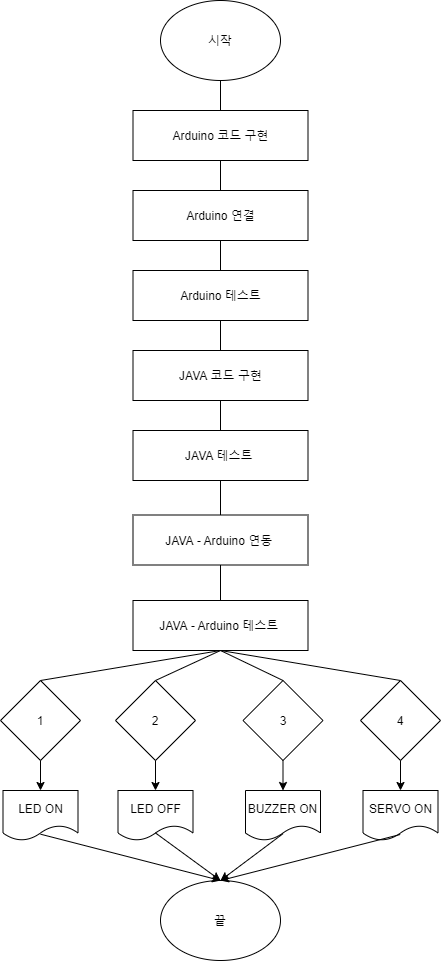

The diagram above was exported from draw.io. Its source (the exported page's mxGraphModel, read from the mxfile embedded in the PNG):
<mxGraphModel dx="2012" dy="1804" grid="1" gridSize="10" guides="1" tooltips="1" connect="1" arrows="1" fold="1" page="1" pageScale="1" pageWidth="827" pageHeight="1169" math="0" shadow="0">
  <root>
    <mxCell id="0" />
    <mxCell id="1" parent="0" />
    <mxCell id="aT45ZPhJo0_LwrAcNBUg-70" value="시작" style="ellipse;whiteSpace=wrap;html=1;" parent="1" vertex="1">
      <mxGeometry x="95" y="-10" width="120" height="80" as="geometry" />
    </mxCell>
    <mxCell id="AoU24fDboEse4cOPIsGV-1" value="Arduino 코드 구현" style="rounded=0;whiteSpace=wrap;html=1;" vertex="1" parent="1">
      <mxGeometry x="67.5" y="100" width="175" height="50" as="geometry" />
    </mxCell>
    <mxCell id="AoU24fDboEse4cOPIsGV-2" value="Arduino 연결" style="rounded=0;whiteSpace=wrap;html=1;" vertex="1" parent="1">
      <mxGeometry x="67.5" y="180" width="175" height="50" as="geometry" />
    </mxCell>
    <mxCell id="AoU24fDboEse4cOPIsGV-3" value="Arduino 테스트" style="rounded=0;whiteSpace=wrap;html=1;" vertex="1" parent="1">
      <mxGeometry x="67.5" y="260" width="175" height="50" as="geometry" />
    </mxCell>
    <mxCell id="AoU24fDboEse4cOPIsGV-5" value="JAVA 코드 구현" style="rounded=0;whiteSpace=wrap;html=1;" vertex="1" parent="1">
      <mxGeometry x="67.5" y="340" width="175" height="50" as="geometry" />
    </mxCell>
    <mxCell id="AoU24fDboEse4cOPIsGV-6" value="JAVA 테스트&amp;nbsp;&lt;span style=&quot;color: rgba(0 , 0 , 0 , 0) ; font-family: monospace ; font-size: 0px&quot;&gt;%3CmxGraphModel%3E%3Croot%3E%3CmxCell%20id%3D%220%22%2F%3E%3CmxCell%20id%3D%221%22%20parent%3D%220%22%2F%3E%3CmxCell%20id%3D%222%22%20value%3D%22JAVA%20%EC%BD%94%EB%93%9C%20%EA%B5%AC%ED%98%84%22%20style%3D%22rounded%3D0%3BwhiteSpace%3Dwrap%3Bhtml%3D1%3B%22%20vertex%3D%221%22%20parent%3D%221%22%3E%3CmxGeometry%20x%3D%2267.5%22%20y%3D%22420%22%20width%3D%22175%22%20height%3D%2250%22%20as%3D%22geometry%22%2F%3E%3C%2FmxCell%3E%3C%2Froot%3E%3C%2FmxGraphModel%3E&amp;nbsp;&lt;/span&gt;&lt;font color=&quot;rgba(0, 0, 0, 0)&quot; face=&quot;monospace&quot;&gt;&lt;span style=&quot;font-size: 0px&quot;&gt;Arduino&lt;/span&gt;&lt;/font&gt;" style="rounded=0;whiteSpace=wrap;html=1;" vertex="1" parent="1">
      <mxGeometry x="67.5" y="420" width="175" height="50" as="geometry" />
    </mxCell>
    <mxCell id="AoU24fDboEse4cOPIsGV-7" value="JAVA -&amp;nbsp;Arduino 연동&amp;nbsp;&lt;span style=&quot;color: rgba(0 , 0 , 0 , 0) ; font-family: monospace ; font-size: 0px&quot;&gt;%3CmxGraphModel%3E%3Croot%3E%3CmxCell%20id%3D%220%22%2F%3E%3CmxCell%20id%3D%221%22%20parent%3D%220%22%2F%3E%3CmxCell%20id%3D%222%22%20value%3D%22JAVA%20%EC%BD%94%EB%93%9C%20%EA%B5%AC%ED%98%84%22%20style%3D%22rounded%3D0%3BwhiteSpace%3Dwrap%3Bhtml%3D1%3B%22%20vertex%3D%221%22%20parent%3D%221%22%3E%3CmxGeometry%20x%3D%2267.5%22%20y%3D%22420%22%20width%3D%22175%22%20height%3D%2250%22%20as%3D%22geometry%22%2F%3E%3C%2FmxCell%3E%3C%2Froot%3E%3C%2FmxGraphModel%3E&amp;nbsp;&lt;/span&gt;" style="rounded=0;whiteSpace=wrap;html=1;" vertex="1" parent="1">
      <mxGeometry x="67.5" y="504.5" width="175" height="50" as="geometry" />
    </mxCell>
    <mxCell id="AoU24fDboEse4cOPIsGV-8" value="끝" style="ellipse;whiteSpace=wrap;html=1;" vertex="1" parent="1">
      <mxGeometry x="95" y="870" width="120" height="80" as="geometry" />
    </mxCell>
    <mxCell id="AoU24fDboEse4cOPIsGV-9" value="" style="endArrow=none;html=1;fontSize=20;exitX=0.5;exitY=1;exitDx=0;exitDy=0;entryX=0.5;entryY=0;entryDx=0;entryDy=0;" edge="1" parent="1" source="aT45ZPhJo0_LwrAcNBUg-70" target="AoU24fDboEse4cOPIsGV-1">
      <mxGeometry width="50" height="50" relative="1" as="geometry">
        <mxPoint x="155" y="69.99999999999977" as="sourcePoint" />
        <mxPoint x="165" y="29.999999999999773" as="targetPoint" />
      </mxGeometry>
    </mxCell>
    <mxCell id="AoU24fDboEse4cOPIsGV-10" value="" style="endArrow=none;html=1;fontSize=20;exitX=0.5;exitY=1;exitDx=0;exitDy=0;entryX=0.5;entryY=0;entryDx=0;entryDy=0;" edge="1" parent="1" source="AoU24fDboEse4cOPIsGV-1" target="AoU24fDboEse4cOPIsGV-2">
      <mxGeometry width="50" height="50" relative="1" as="geometry">
        <mxPoint x="165" y="79.99999999999977" as="sourcePoint" />
        <mxPoint x="165" y="109.99999999999977" as="targetPoint" />
      </mxGeometry>
    </mxCell>
    <mxCell id="AoU24fDboEse4cOPIsGV-11" value="" style="endArrow=none;html=1;fontSize=20;exitX=0.5;exitY=0;exitDx=0;exitDy=0;entryX=0.5;entryY=1;entryDx=0;entryDy=0;" edge="1" parent="1" source="AoU24fDboEse4cOPIsGV-3" target="AoU24fDboEse4cOPIsGV-2">
      <mxGeometry width="50" height="50" relative="1" as="geometry">
        <mxPoint x="165" y="159.99999999999977" as="sourcePoint" />
        <mxPoint x="165" y="189.99999999999977" as="targetPoint" />
      </mxGeometry>
    </mxCell>
    <mxCell id="AoU24fDboEse4cOPIsGV-12" value="" style="endArrow=none;html=1;fontSize=20;exitX=0.5;exitY=0;exitDx=0;exitDy=0;entryX=0.5;entryY=1;entryDx=0;entryDy=0;" edge="1" parent="1" source="AoU24fDboEse4cOPIsGV-5" target="AoU24fDboEse4cOPIsGV-3">
      <mxGeometry width="50" height="50" relative="1" as="geometry">
        <mxPoint x="155" y="340" as="sourcePoint" />
        <mxPoint x="165" y="239.99999999999977" as="targetPoint" />
      </mxGeometry>
    </mxCell>
    <mxCell id="AoU24fDboEse4cOPIsGV-14" value="" style="endArrow=none;html=1;fontSize=20;exitX=0.5;exitY=0;exitDx=0;exitDy=0;entryX=0.5;entryY=1;entryDx=0;entryDy=0;" edge="1" parent="1" source="AoU24fDboEse4cOPIsGV-6" target="AoU24fDboEse4cOPIsGV-5">
      <mxGeometry width="50" height="50" relative="1" as="geometry">
        <mxPoint x="165" y="350" as="sourcePoint" />
        <mxPoint x="165" y="320" as="targetPoint" />
      </mxGeometry>
    </mxCell>
    <mxCell id="AoU24fDboEse4cOPIsGV-15" value="" style="endArrow=none;html=1;fontSize=20;exitX=0.5;exitY=0;exitDx=0;exitDy=0;entryX=0.5;entryY=1;entryDx=0;entryDy=0;" edge="1" parent="1" source="AoU24fDboEse4cOPIsGV-7" target="AoU24fDboEse4cOPIsGV-6">
      <mxGeometry width="50" height="50" relative="1" as="geometry">
        <mxPoint x="165" y="430" as="sourcePoint" />
        <mxPoint x="165" y="400" as="targetPoint" />
      </mxGeometry>
    </mxCell>
    <mxCell id="AoU24fDboEse4cOPIsGV-18" value="1" style="rhombus;whiteSpace=wrap;html=1;" vertex="1" parent="1">
      <mxGeometry x="-65" y="670" width="80" height="80" as="geometry" />
    </mxCell>
    <mxCell id="AoU24fDboEse4cOPIsGV-19" value="JAVA -&amp;nbsp;Arduino 테스트&amp;nbsp;&lt;span style=&quot;color: rgba(0 , 0 , 0 , 0) ; font-family: monospace ; font-size: 0px&quot;&gt;%3CmxGraphModel%3E%3Croot%3E%3CmxCell%20id%3D%220%22%2F%3E%3CmxCell%20id%3D%221%22%20parent%3D%220%22%2F%3E%3CmxCell%20id%3D%222%22%20value%3D%22JAVA%20%EC%BD%94%EB%93%9C%20%EA%B5%AC%ED%98%84%22%20style%3D%22rounded%3D0%3BwhiteSpace%3Dwrap%3Bhtml%3D1%3B%22%20vertex%3D%221%22%20parent%3D%221%22%3E%3CmxGeometry%20x%3D%2267.5%22%20y%3D%22420%22%20width%3D%22175%22%20height%3D%2250%22%20as%3D%22geometry%22%2F%3E%3C%2FmxCell%3E%3C%2Froot%3E%3C%2FmxGraphModel%3E&amp;nbsp;&lt;/span&gt;" style="rounded=0;whiteSpace=wrap;html=1;" vertex="1" parent="1">
      <mxGeometry x="67.5" y="590" width="175" height="50" as="geometry" />
    </mxCell>
    <mxCell id="AoU24fDboEse4cOPIsGV-20" value="2" style="rhombus;whiteSpace=wrap;html=1;" vertex="1" parent="1">
      <mxGeometry x="50" y="670" width="80" height="80" as="geometry" />
    </mxCell>
    <mxCell id="AoU24fDboEse4cOPIsGV-21" value="3" style="rhombus;whiteSpace=wrap;html=1;" vertex="1" parent="1">
      <mxGeometry x="177.5" y="670" width="80" height="80" as="geometry" />
    </mxCell>
    <mxCell id="AoU24fDboEse4cOPIsGV-22" value="4" style="rhombus;whiteSpace=wrap;html=1;" vertex="1" parent="1">
      <mxGeometry x="295" y="670" width="80" height="80" as="geometry" />
    </mxCell>
    <mxCell id="AoU24fDboEse4cOPIsGV-23" value="&lt;span&gt;LED ON&lt;/span&gt;" style="shape=document;whiteSpace=wrap;html=1;boundedLbl=1;" vertex="1" parent="1">
      <mxGeometry x="-62.5" y="780" width="75" height="50" as="geometry" />
    </mxCell>
    <mxCell id="AoU24fDboEse4cOPIsGV-24" value="LED OFF" style="shape=document;whiteSpace=wrap;html=1;boundedLbl=1;" vertex="1" parent="1">
      <mxGeometry x="52.5" y="780" width="75" height="50" as="geometry" />
    </mxCell>
    <mxCell id="AoU24fDboEse4cOPIsGV-26" value="BUZZER ON" style="shape=document;whiteSpace=wrap;html=1;boundedLbl=1;" vertex="1" parent="1">
      <mxGeometry x="180" y="780" width="75" height="50" as="geometry" />
    </mxCell>
    <mxCell id="AoU24fDboEse4cOPIsGV-27" value="SERVO ON" style="shape=document;whiteSpace=wrap;html=1;boundedLbl=1;" vertex="1" parent="1">
      <mxGeometry x="297.5" y="780" width="75" height="50" as="geometry" />
    </mxCell>
    <mxCell id="AoU24fDboEse4cOPIsGV-33" value="" style="endArrow=none;html=1;entryX=0.5;entryY=1;entryDx=0;entryDy=0;exitX=0.5;exitY=0;exitDx=0;exitDy=0;" edge="1" parent="1" source="AoU24fDboEse4cOPIsGV-19" target="AoU24fDboEse4cOPIsGV-7">
      <mxGeometry width="50" height="50" relative="1" as="geometry">
        <mxPoint x="-110" y="900" as="sourcePoint" />
        <mxPoint x="-60" y="850" as="targetPoint" />
      </mxGeometry>
    </mxCell>
    <mxCell id="AoU24fDboEse4cOPIsGV-34" value="" style="endArrow=none;html=1;exitX=0.5;exitY=1;exitDx=0;exitDy=0;entryX=0.5;entryY=0;entryDx=0;entryDy=0;" edge="1" parent="1" source="AoU24fDboEse4cOPIsGV-19" target="AoU24fDboEse4cOPIsGV-18">
      <mxGeometry width="50" height="50" relative="1" as="geometry">
        <mxPoint x="-180" y="890" as="sourcePoint" />
        <mxPoint x="-130" y="840" as="targetPoint" />
      </mxGeometry>
    </mxCell>
    <mxCell id="AoU24fDboEse4cOPIsGV-35" value="" style="endArrow=none;html=1;entryX=0.5;entryY=0;entryDx=0;entryDy=0;exitX=0.5;exitY=1;exitDx=0;exitDy=0;" edge="1" parent="1" source="AoU24fDboEse4cOPIsGV-19" target="AoU24fDboEse4cOPIsGV-20">
      <mxGeometry width="50" height="50" relative="1" as="geometry">
        <mxPoint x="155" y="670" as="sourcePoint" />
        <mxPoint x="-14.999999999999773" y="680" as="targetPoint" />
      </mxGeometry>
    </mxCell>
    <mxCell id="AoU24fDboEse4cOPIsGV-36" value="" style="endArrow=none;html=1;entryX=0.5;entryY=0;entryDx=0;entryDy=0;exitX=0.5;exitY=1;exitDx=0;exitDy=0;" edge="1" parent="1" source="AoU24fDboEse4cOPIsGV-19" target="AoU24fDboEse4cOPIsGV-21">
      <mxGeometry width="50" height="50" relative="1" as="geometry">
        <mxPoint x="165" y="650" as="sourcePoint" />
        <mxPoint x="100" y="680" as="targetPoint" />
      </mxGeometry>
    </mxCell>
    <mxCell id="AoU24fDboEse4cOPIsGV-37" value="" style="endArrow=none;html=1;entryX=0.5;entryY=0;entryDx=0;entryDy=0;exitX=0.5;exitY=1;exitDx=0;exitDy=0;" edge="1" parent="1" source="AoU24fDboEse4cOPIsGV-19" target="AoU24fDboEse4cOPIsGV-22">
      <mxGeometry width="50" height="50" relative="1" as="geometry">
        <mxPoint x="165" y="650" as="sourcePoint" />
        <mxPoint x="227.5" y="680" as="targetPoint" />
      </mxGeometry>
    </mxCell>
    <mxCell id="AoU24fDboEse4cOPIsGV-38" value="" style="endArrow=classic;html=1;exitX=0.5;exitY=1;exitDx=0;exitDy=0;entryX=0.5;entryY=0;entryDx=0;entryDy=0;" edge="1" parent="1" source="AoU24fDboEse4cOPIsGV-18" target="AoU24fDboEse4cOPIsGV-23">
      <mxGeometry width="50" height="50" relative="1" as="geometry">
        <mxPoint x="-120" y="970" as="sourcePoint" />
        <mxPoint x="-70" y="920" as="targetPoint" />
      </mxGeometry>
    </mxCell>
    <mxCell id="AoU24fDboEse4cOPIsGV-39" value="" style="endArrow=classic;html=1;exitX=0.5;exitY=1;exitDx=0;exitDy=0;entryX=0.5;entryY=0;entryDx=0;entryDy=0;" edge="1" parent="1" source="AoU24fDboEse4cOPIsGV-20" target="AoU24fDboEse4cOPIsGV-24">
      <mxGeometry width="50" height="50" relative="1" as="geometry">
        <mxPoint x="-14.999999999999773" y="760" as="sourcePoint" />
        <mxPoint x="-16.249999999999773" y="790" as="targetPoint" />
      </mxGeometry>
    </mxCell>
    <mxCell id="AoU24fDboEse4cOPIsGV-40" value="" style="endArrow=classic;html=1;exitX=0.5;exitY=1;exitDx=0;exitDy=0;entryX=0.5;entryY=0;entryDx=0;entryDy=0;" edge="1" parent="1" source="AoU24fDboEse4cOPIsGV-21" target="AoU24fDboEse4cOPIsGV-26">
      <mxGeometry width="50" height="50" relative="1" as="geometry">
        <mxPoint x="100" y="760" as="sourcePoint" />
        <mxPoint x="100" y="790" as="targetPoint" />
      </mxGeometry>
    </mxCell>
    <mxCell id="AoU24fDboEse4cOPIsGV-41" value="" style="endArrow=classic;html=1;exitX=0.5;exitY=1;exitDx=0;exitDy=0;entryX=0.5;entryY=0;entryDx=0;entryDy=0;" edge="1" parent="1" source="AoU24fDboEse4cOPIsGV-22" target="AoU24fDboEse4cOPIsGV-27">
      <mxGeometry width="50" height="50" relative="1" as="geometry">
        <mxPoint x="227.5" y="760" as="sourcePoint" />
        <mxPoint x="227.5" y="790" as="targetPoint" />
      </mxGeometry>
    </mxCell>
    <mxCell id="AoU24fDboEse4cOPIsGV-42" value="" style="endArrow=classic;html=1;exitX=0.501;exitY=0.874;exitDx=0;exitDy=0;exitPerimeter=0;entryX=0.5;entryY=0;entryDx=0;entryDy=0;" edge="1" parent="1" source="AoU24fDboEse4cOPIsGV-23" target="AoU24fDboEse4cOPIsGV-8">
      <mxGeometry width="50" height="50" relative="1" as="geometry">
        <mxPoint x="80" y="940" as="sourcePoint" />
        <mxPoint x="130" y="890" as="targetPoint" />
      </mxGeometry>
    </mxCell>
    <mxCell id="AoU24fDboEse4cOPIsGV-43" value="" style="endArrow=classic;html=1;exitX=0.497;exitY=0.846;exitDx=0;exitDy=0;exitPerimeter=0;entryX=0.5;entryY=0;entryDx=0;entryDy=0;" edge="1" parent="1" source="AoU24fDboEse4cOPIsGV-24" target="AoU24fDboEse4cOPIsGV-8">
      <mxGeometry width="50" height="50" relative="1" as="geometry">
        <mxPoint x="-14.925000000000182" y="833.6999999999998" as="sourcePoint" />
        <mxPoint x="165" y="950" as="targetPoint" />
      </mxGeometry>
    </mxCell>
    <mxCell id="AoU24fDboEse4cOPIsGV-44" value="" style="endArrow=classic;html=1;exitX=0.499;exitY=0.865;exitDx=0;exitDy=0;exitPerimeter=0;entryX=0.5;entryY=0;entryDx=0;entryDy=0;" edge="1" parent="1" source="AoU24fDboEse4cOPIsGV-26" target="AoU24fDboEse4cOPIsGV-8">
      <mxGeometry width="50" height="50" relative="1" as="geometry">
        <mxPoint x="-4.925000000000182" y="843.6999999999998" as="sourcePoint" />
        <mxPoint x="175" y="960" as="targetPoint" />
      </mxGeometry>
    </mxCell>
    <mxCell id="AoU24fDboEse4cOPIsGV-45" value="" style="endArrow=classic;html=1;entryX=0.5;entryY=0;entryDx=0;entryDy=0;exitX=0.496;exitY=0.88;exitDx=0;exitDy=0;exitPerimeter=0;" edge="1" parent="1" source="AoU24fDboEse4cOPIsGV-27" target="AoU24fDboEse4cOPIsGV-8">
      <mxGeometry width="50" height="50" relative="1" as="geometry">
        <mxPoint x="227.42499999999995" y="833.2499999999995" as="sourcePoint" />
        <mxPoint x="165" y="950" as="targetPoint" />
      </mxGeometry>
    </mxCell>
  </root>
</mxGraphModel>